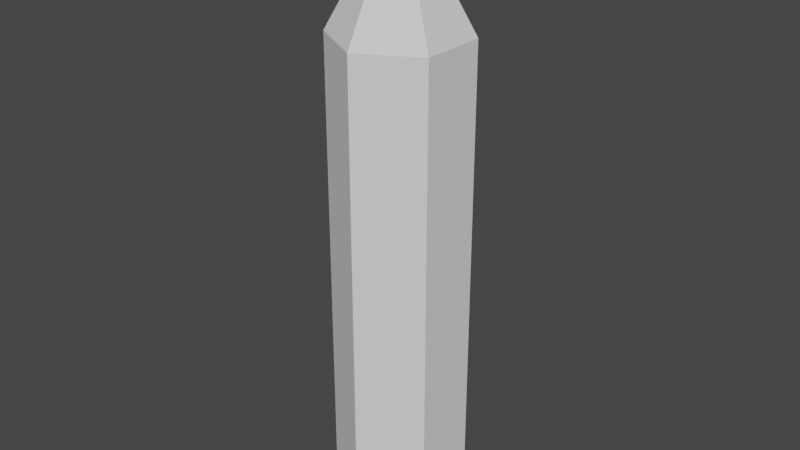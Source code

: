 # Source: BigGem.blend  (saved by Blender 3.3.6; exported with 4.5.12 LTS)
import bpy
from mathutils import Matrix  # noqa: F401  (used for matrix-valued properties, if any)

bpy.ops.wm.read_factory_settings(use_empty=True)
scene = bpy.context.scene
scene.name = 'Scene'

# ---- collections
col_collection = bpy.data.collections.new('Collection'); scene.collection.children.link(col_collection)

# ---- world
world_world = bpy.data.worlds.new('World'); scene.world = world_world
world_world.use_nodes = True; world_world.node_tree.nodes.clear()
_N = world_world.node_tree.nodes; _L = world_world.node_tree.links
n0 = _N.new('ShaderNodeOutputWorld'); n0.name = 'World Output'; n0.location = (300, 300)
n1 = _N.new('ShaderNodeBackground'); n1.name = 'Background'; n1.location = (10, 300)
n1.inputs[0].default_value = (0.05088, 0.05088, 0.05088, 1.0)
_L.new(n1.outputs[0], n0.inputs[0])
n0.is_active_output = True
world_world.color = (0.05088, 0.05088, 0.05088)
world_world.use_sun_shadow = False
world_world.sun_shadow_jitter_overblur = 0.0

# ---- meshes
me_cylinder = bpy.data.meshes.new('Cylinder')
me_cylinder.from_pydata([(-4.55e-09, 0.55, 0.0), (-4.55e-09, 0.55, 4.0), (0.4763, 0.275, 0.0), (0.4763, 0.275, 4.0), (0.4763, -0.275, 0.0), (0.4763, -0.275, 4.0), (-4.55e-09, -0.55, 0.0), (-4.55e-09, -0.55, 4.0), (-0.4763, -0.275, 0.0), (-0.4763, -0.275, 4.0), (-0.4763, 0.275, 0.0), (-0.4763, 0.275, 4.0), (-7.011e-08, 0.0, 5.0)], [], [(0, 1, 3, 2), (2, 3, 5, 4), (4, 5, 7, 6), (6, 7, 9, 8), (9, 7, 12), (8, 9, 11, 10), (10, 11, 1, 0), (0, 2, 4, 6, 8, 10), (5, 3, 12), (11, 9, 12), (3, 1, 12), (7, 5, 12), (1, 11, 12)])
_uv = me_cylinder.uv_layers.new(name='UVMap')
_uv.uv.foreach_set('vector', [1.0, 0.5, 1.0, 1.0, 0.8333, 1.0, 0.8333, 0.5, 0.8333, 0.5, 0.8333, 1.0, 0.6667, 1.0, 0.6667, 0.5, 0.6667, 0.5, 0.6667, 1.0, 0.5, 1.0, 0.5, 0.5, 0.5, 0.5, 0.5, 1.0, 0.3333, 1.0, 0.3333, 0.5, 0.3333, 1.0, 0.5, 1.0, 0.3333, 1.0, 0.3333, 0.5, 0.3333, 1.0, 0.1667, 1.0, 0.1667, 0.5, 0.1667, 0.5, 0.1667, 1.0, -8.941e-08, 1.0, -8.941e-08, 0.5, 0.75, 0.49, 0.9578, 0.37, 0.9578, 0.13, 0.75, 0.01, 0.5422, 0.13, 0.5422, 0.37, 0.6667, 1.0, 0.8333, 1.0, 0.6667, 1.0, 0.1667, 1.0, 0.3333, 1.0, 0.1667, 1.0, 0.8333, 1.0, 1.0, 1.0, 0.8333, 1.0, 0.5, 1.0, 0.6667, 1.0, 0.5, 1.0, -8.941e-08, 1.0, 0.1667, 1.0, -8.941e-08, 1.0])
me_cylinder.update()

# ---- objects
ob_cylinder = bpy.data.objects.new('Cylinder', me_cylinder)

# ---- transforms, parenting, visibility, modifiers, constraints
ob_cylinder.location = (0.0, 0.0, 0.0)

# ---- collection membership
col_collection.objects.link(ob_cylinder)

# ---- scene / render settings (as saved in the file)
scene.frame_start = 1; scene.frame_end = 250; scene.frame_set(1)
scene.render.engine = 'BLENDER_EEVEE_NEXT'
scene.cycles.sampling_pattern = 'TABULATED_SOBOL'
scene.cycles.use_light_tree = False
scene.view_settings.view_transform = 'Filmic'
bpy.context.view_layer.update()

# ---- added for rendering (the .blend has no active camera and no usable light): camera, sun
cam_auto = bpy.data.cameras.new('AutoCamera')
cam_auto.lens = 50.0
cam_auto.sensor_width = 36.0
cam_auto.clip_end = 1000.0
ob_auto_camera = bpy.data.objects.new('AutoCamera', cam_auto)
scene.collection.objects.link(ob_auto_camera)
ob_auto_camera.location = (4.81806, -5.78167, 6.35445)
ob_auto_camera.rotation_euler = (1.09748, -7.21219e-08, 0.694738)
scene.camera = ob_auto_camera
light_auto_sun = bpy.data.lights.new('AutoSun', 'SUN')
light_auto_sun.energy = 3.0
light_auto_sun.angle = 0.0523599
ob_auto_sun = bpy.data.objects.new('AutoSun', light_auto_sun)
scene.collection.objects.link(ob_auto_sun)
ob_auto_sun.rotation_euler = (0.872665, 0.174533, 0.523599)
bpy.context.view_layer.update()
